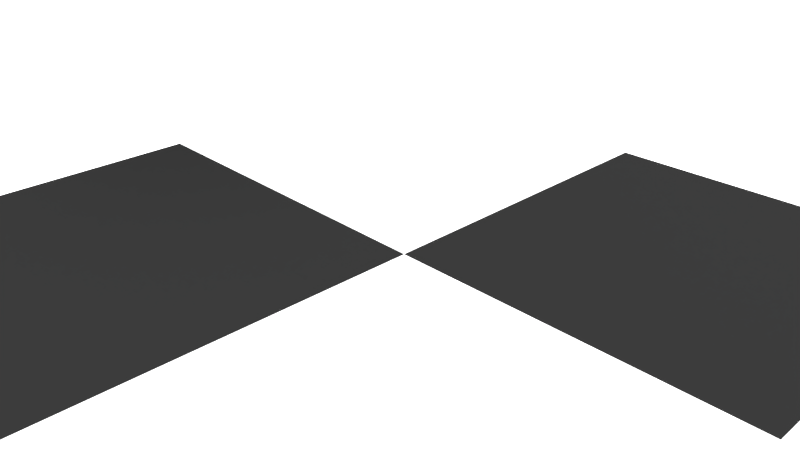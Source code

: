 # Source: mapping_rotate.blend  (saved by Blender 2.67.0; exported with 4.5.12 LTS)
import bpy
from mathutils import Matrix  # noqa: F401  (used for matrix-valued properties, if any)

bpy.ops.wm.read_factory_settings(use_empty=True)
scene = bpy.context.scene
scene.name = 'Scene'

# ---- collections
col_collection_1 = bpy.data.collections.new('Collection 1'); scene.collection.children.link(col_collection_1)

# ---- materials (node trees are filled in below, after node groups)
mat_material = bpy.data.materials.new('Material')
mat_material.alpha_threshold = 0.0
mat_material.roughness = 0.5
mat_material.line_color = (0.0, 0.0, 0.0, 1.0)
mat_material_001 = bpy.data.materials.new('Material.001')
mat_material_001.alpha_threshold = 0.0
mat_material_001.preview_render_type = 'CUBE'
mat_material_001.roughness = 0.5
mat_material_001.line_color = (0.0, 0.0, 0.0, 1.0)

# ---- material node trees
mat_material.use_nodes = True; mat_material.node_tree.nodes.clear()
_N = mat_material.node_tree.nodes; _L = mat_material.node_tree.links
n0 = _N.new('ShaderNodeOutputMaterial'); n0.name = 'Material Output'; n0.location = (300, 300)
n0.width = 120
n1 = _N.new('ShaderNodeEmission'); n1.name = 'Emission'; n1.location = (100, 300)
n1.width = 150
n1.inputs[1].default_value = 0.0
_L.new(n1.outputs[0], n0.inputs[0])
n0.is_active_output = True
mat_material_001.use_nodes = True; mat_material_001.node_tree.nodes.clear()
_N = mat_material_001.node_tree.nodes; _L = mat_material_001.node_tree.links
n0 = _N.new('ShaderNodeBsdfDiffuse'); n0.name = 'Diffuse BSDF'; n0.location = (361, 369)
n0.inputs[1].default_value = 0.4
n1 = _N.new('ShaderNodeOutputMaterial'); n1.name = 'Material Output'; n1.location = (542, 334)
n1.width = 120
n1.hide = True
n2 = _N.new('ShaderNodeTexChecker'); n2.name = 'Checker Texture'; n2.location = (181, 365)
n2.width = 150
n2.inputs[2].default_value = (0.02172, 0.02172, 0.02172, 1.0)
n2.inputs[3].default_value = 1.9
n3 = _N.new('ShaderNodeScript'); n3.name = 'Script'; n3.location = (52, 364)
n3.width = 100
n3.bytecode = 'OpenShadingLanguage 1.00\n# Compiled by oslc 1.3.0\nshader rotate\nparam\tvector\tVector\t0 0 0 \t\t %read{0,52} %write{2147483647,-1}\nparam\tvector\tBegin\t0 0 0 \t\t %read{5,54} %write{2147483647,-1}\nparam\tvector\tEnd\t0 0 1 \t\t %read{5,5} %write{2147483647,-1}\nparam\tfloat\tAngle\t0 \t\t %read{3,3} %write{2147483647,-1}\noparam\tvector\tResult\t0 0 0 \t\t %read{2147483647,-1} %write{0,54}\nlocal\tvector\t___230_axis\t %read{9,11} %write{6,6}\nlocal\tfloat\t___230_cosang\t %read{8,49} %write{7,7}\nlocal\tfloat\t___230_sinang\t %read{19,44} %write{7,7}\nlocal\tfloat\t___230_cosang1\t %read{18,43} %write{8,8}\nlocal\tfloat\t___230_x\t %read{12,44} %write{9,9}\nlocal\tfloat\t___230_y\t %read{17,42} %write{10,10}\nlocal\tfloat\t___230_z\t %read{19,47} %write{11,11}\nlocal\tmatrix\t___230_M\t %read{53,53} %write{51,51}\ntemp\tfloat\t$tmp1\t %read{7,7} %write{3,3}\nconst\tstring\t$const1\t"radians"\t\t %read{1,1} %write{2147483647,-1}\nconst\tfloat\t$const2\t3.1415927\t\t %read{2,2} %write{2147483647,-1}\nconst\tfloat\t$const3\t180\t\t %read{2,2} %write{2147483647,-1}\ntemp\tfloat\t$tmp2\t %read{3,3} %write{2,2}\nconst\tstring\t$const4\t"rotate"\t\t %read{4,4} %write{2147483647,-1}\ntemp\tvector\t$tmp3\t %read{6,6} %write{5,5}\nconst\tfloat\t$const5\t1\t\t %read{8,51} %write{2147483647,-1}\nconst\tint\t$const6\t0\t\t %read{9,9} %write{2147483647,-1}\nconst\tint\t$const7\t1\t\t %read{10,10} %write{2147483647,-1}\nconst\tint\t$const8\t2\t\t %read{11,11} %write{2147483647,-1}\ntemp\tfloat\t$tmp4\t %read{16,16} %write{12,12}\ntemp\tfloat\t$tmp5\t %read{14,14} %write{13,13}\ntemp\tfloat\t$tmp6\t %read{15,15} %write{14,14}\ntemp\tfloat\t$tmp7\t %read{16,16} %write{15,15}\ntemp\tfloat\t$tmp8\t %read{51,51} %write{16,16}\ntemp\tfloat\t$tmp9\t %read{18,18} %write{17,17}\ntemp\tfloat\t$tmp10\t %read{20,20} %write{18,18}\ntemp\tfloat\t$tmp11\t %read{20,20} %write{19,19}\ntemp\tfloat\t$tmp12\t %read{51,51} %write{20,20}\ntemp\tfloat\t$tmp13\t %read{22,22} %write{21,21}\ntemp\tfloat\t$tmp14\t %read{24,24} %write{22,22}\ntemp\tfloat\t$tmp15\t %read{24,24} %write{23,23}\ntemp\tfloat\t$tmp16\t %read{51,51} %write{24,24}\nconst\tfloat\t$const9\t0\t\t %read{51,51} %write{2147483647,-1}\ntemp\tfloat\t$tmp17\t %read{26,26} %write{25,25}\ntemp\tfloat\t$tmp18\t %read{28,28} %write{26,26}\ntemp\tfloat\t$tmp19\t %read{28,28} %write{27,27}\ntemp\tfloat\t$tmp20\t %read{51,51} %write{28,28}\ntemp\tfloat\t$tmp21\t %read{33,33} %write{29,29}\ntemp\tfloat\t$tmp22\t %read{31,31} %write{30,30}\ntemp\tfloat\t$tmp23\t %read{32,32} %write{31,31}\ntemp\tfloat\t$tmp24\t %read{33,33} %write{32,32}\ntemp\tfloat\t$tmp25\t %read{51,51} %write{33,33}\ntemp\tfloat\t$tmp26\t %read{35,35} %write{34,34}\ntemp\tfloat\t$tmp27\t %read{37,37} %write{35,35}\ntemp\tfloat\t$tmp28\t %read{37,37} %write{36,36}\ntemp\tfloat\t$tmp29\t %read{51,51} %write{37,37}\ntemp\tfloat\t$tmp30\t %read{39,39} %write{38,38}\ntemp\tfloat\t$tmp31\t %read{41,41} %write{39,39}\ntemp\tfloat\t$tmp32\t %read{41,41} %write{40,40}\ntemp\tfloat\t$tmp33\t %read{51,51} %write{41,41}\ntemp\tfloat\t$tmp34\t %read{43,43} %write{42,42}\ntemp\tfloat\t$tmp35\t %read{45,45} %write{43,43}\ntemp\tfloat\t$tmp36\t %read{45,45} %write{44,44}\ntemp\tfloat\t$tmp37\t %read{51,51} %write{45,45}\ntemp\tfloat\t$tmp38\t %read{50,50} %write{46,46}\ntemp\tfloat\t$tmp39\t %read{48,48} %write{47,47}\ntemp\tfloat\t$tmp40\t %read{49,49} %write{48,48}\ntemp\tfloat\t$tmp41\t %read{50,50} %write{49,49}\ntemp\tfloat\t$tmp42\t %read{51,51} %write{50,50}\ntemp\tvector\t$tmp43\t %read{54,54} %write{53,53}\ntemp\tvector\t$tmp44\t %read{53,53} %write{52,52}\ncode Result\n# c:\\\\users\\\\michel\\\\appdata\\\\local\\\\temp\\\\tmpfd94o4.osl:9\n#   Result = rotate(Vector,radians(Angle),Begin,End);\n\tassign\t\tResult Vector \t%filename{"c:\\\\users\\\\michel\\\\appdata\\\\local\\\\temp\\\\tmpfd94o4.osl"} %line{9} %argrw{"wr"}\ncode ___main___\n# c:\\\\users\\\\michel\\\\appdata\\\\local\\\\temp\\\\tmpfd94o4.osl:10\n# }\n\tfunctioncall\t$const1 4 \t%filename{"c:\\\\users\\\\michel\\\\appdata\\\\local\\\\temp\\\\tmpfd94o4.osl"} %line{10} %argrw{"r"}\n# E:/blender-2.67b-windows64\\\\2.67\\\\scripts\\\\addons\\\\cycles\\\\shader\\\\stdosl.h:88\n# // Basic math\n\tdiv\t\t$tmp2 $const2 $const3 \t%filename{"E:/blender-2.67b-windows64\\\\2.67\\\\scripts\\\\addons\\\\cycles\\\\shader\\\\stdosl.h"} %line{88} %argrw{"wrr"}\n\tmul\t\t$tmp1 Angle $tmp2 \t%argrw{"wrr"}\n# c:\\\\users\\\\michel\\\\appdata\\\\local\\\\temp\\\\tmpfd94o4.osl:10\n# }\n\tfunctioncall\t$const4 55 \t%filename{"c:\\\\users\\\\michel\\\\appdata\\\\local\\\\temp\\\\tmpfd94o4.osl"} %line{10} %argrw{"r"}\n# E:/blender-2.67b-windows64\\\\2.67\\\\scripts\\\\addons\\\\cycles\\\\shader\\\\stdosl.h:235\n# point  transform (string from, string to, point p) BUILTIN;\n\tsub\t\t$tmp3 End Begin \t%filename{"E:/blender-2.67b-windows64\\\\2.67\\\\scripts\\\\addons\\\\cycles\\\\shader\\\\stdosl.h"} %line{235} %argrw{"wrr"}\n\tnormalize\t___230_axis $tmp3 \t%argrw{"wr"}\n# E:/blender-2.67b-windows64\\\\2.67\\\\scripts\\\\addons\\\\cycles\\\\shader\\\\stdosl.h:237\n# vector transform (string to, vector p) { return transform("common",to,p); }\n\tsincos\t\t$tmp1 ___230_sinang ___230_cosang \t%line{237} %argrw{"rww"}\n# E:/blender-2.67b-windows64\\\\2.67\\\\scripts\\\\addons\\\\cycles\\\\shader\\\\stdosl.h:238\n# point  transform (string to, point p)  { return transform("common",to,p); }\n\tsub\t\t___230_cosang1 $const5 ___230_cosang \t%line{238} %argrw{"wrr"}\n# E:/blender-2.67b-windows64\\\\2.67\\\\scripts\\\\addons\\\\cycles\\\\shader\\\\stdosl.h:239\n# \n\tcompref\t\t___230_x ___230_axis $const6 \t%line{239} %argrw{"wrr"}\n\tcompref\t\t___230_y ___230_axis $const7 \t%argrw{"wrr"}\n\tcompref\t\t___230_z ___230_axis $const8 \t%argrw{"wrr"}\n# E:/blender-2.67b-windows64\\\\2.67\\\\scripts\\\\addons\\\\cycles\\\\shader\\\\stdosl.h:240\n# float transformu (string tounits, float x) BUILTIN;\n\tmul\t\t$tmp4 ___230_x ___230_x \t%line{240} %argrw{"wrr"}\n\tmul\t\t$tmp5 ___230_x ___230_x \t%argrw{"wrr"}\n\tsub\t\t$tmp6 $const5 $tmp5 \t%argrw{"wrr"}\n\tmul\t\t$tmp7 $tmp6 ___230_cosang \t%argrw{"wrr"}\n\tadd\t\t$tmp8 $tmp4 $tmp7 \t%argrw{"wrr"}\n# E:/blender-2.67b-windows64\\\\2.67\\\\scripts\\\\addons\\\\cycles\\\\shader\\\\stdosl.h:241\n# float transformu (string fromunits, string tounits, float x) BUILTIN;\n\tmul\t\t$tmp9 ___230_x ___230_y \t%line{241} %argrw{"wrr"}\n\tmul\t\t$tmp10 $tmp9 ___230_cosang1 \t%argrw{"wrr"}\n\tmul\t\t$tmp11 ___230_z ___230_sinang \t%argrw{"wrr"}\n\tadd\t\t$tmp12 $tmp10 $tmp11 \t%argrw{"wrr"}\n# E:/blender-2.67b-windows64\\\\2.67\\\\scripts\\\\addons\\\\cycles\\\\shader\\\\stdosl.h:242\n# \n\tmul\t\t$tmp13 ___230_x ___230_z \t%line{242} %argrw{"wrr"}\n\tmul\t\t$tmp14 $tmp13 ___230_cosang1 \t%argrw{"wrr"}\n\tmul\t\t$tmp15 ___230_y ___230_sinang \t%argrw{"wrr"}\n\tsub\t\t$tmp16 $tmp14 $tmp15 \t%argrw{"wrr"}\n# E:/blender-2.67b-windows64\\\\2.67\\\\scripts\\\\addons\\\\cycles\\\\shader\\\\stdosl.h:244\n# {\n\tmul\t\t$tmp17 ___230_x ___230_y \t%line{244} %argrw{"wrr"}\n\tmul\t\t$tmp18 $tmp17 ___230_cosang1 \t%argrw{"wrr"}\n\tmul\t\t$tmp19 ___230_z ___230_sinang \t%argrw{"wrr"}\n\tsub\t\t$tmp20 $tmp18 $tmp19 \t%argrw{"wrr"}\n# E:/blender-2.67b-windows64\\\\2.67\\\\scripts\\\\addons\\\\cycles\\\\shader\\\\stdosl.h:245\n#     vector axis = normalize (b - a);\n\tmul\t\t$tmp21 ___230_y ___230_y \t%line{245} %argrw{"wrr"}\n\tmul\t\t$tmp22 ___230_y ___230_y \t%argrw{"wrr"}\n\tsub\t\t$tmp23 $const5 $tmp22 \t%argrw{"wrr"}\n\tmul\t\t$tmp24 $tmp23 ___230_cosang \t%argrw{"wrr"}\n\tadd\t\t$tmp25 $tmp21 $tmp24 \t%argrw{"wrr"}\n# E:/blender-2.67b-windows64\\\\2.67\\\\scripts\\\\addons\\\\cycles\\\\shader\\\\stdosl.h:246\n#     float cosang, sinang;\n\tmul\t\t$tmp26 ___230_y ___230_z \t%line{246} %argrw{"wrr"}\n\tmul\t\t$tmp27 $tmp26 ___230_cosang1 \t%argrw{"wrr"}\n\tmul\t\t$tmp28 ___230_x ___230_sinang \t%argrw{"wrr"}\n\tadd\t\t$tmp29 $tmp27 $tmp28 \t%argrw{"wrr"}\n# E:/blender-2.67b-windows64\\\\2.67\\\\scripts\\\\addons\\\\cycles\\\\shader\\\\stdosl.h:248\n#     float cosang1 = 1.0 - cosang;\n\tmul\t\t$tmp30 ___230_x ___230_z \t%line{248} %argrw{"wrr"}\n\tmul\t\t$tmp31 $tmp30 ___230_cosang1 \t%argrw{"wrr"}\n\tmul\t\t$tmp32 ___230_y ___230_sinang \t%argrw{"wrr"}\n\tadd\t\t$tmp33 $tmp31 $tmp32 \t%argrw{"wrr"}\n# E:/blender-2.67b-windows64\\\\2.67\\\\scripts\\\\addons\\\\cycles\\\\shader\\\\stdosl.h:249\n#     float x = axis[0], y = axis[1], z = axis[2];\n\tmul\t\t$tmp34 ___230_y ___230_z \t%line{249} %argrw{"wrr"}\n\tmul\t\t$tmp35 $tmp34 ___230_cosang1 \t%argrw{"wrr"}\n\tmul\t\t$tmp36 ___230_x ___230_sinang \t%argrw{"wrr"}\n\tsub\t\t$tmp37 $tmp35 $tmp36 \t%argrw{"wrr"}\n# E:/blender-2.67b-windows64\\\\2.67\\\\scripts\\\\addons\\\\cycles\\\\shader\\\\stdosl.h:250\n#     matrix M = matrix (x * x + (1.0 - x * x) * cosang,\n\tmul\t\t$tmp38 ___230_z ___230_z \t%line{250} %argrw{"wrr"}\n\tmul\t\t$tmp39 ___230_z ___230_z \t%argrw{"wrr"}\n\tsub\t\t$tmp40 $const5 $tmp39 \t%argrw{"wrr"}\n\tmul\t\t$tmp41 $tmp40 ___230_cosang \t%argrw{"wrr"}\n\tadd\t\t$tmp42 $tmp38 $tmp41 \t%argrw{"wrr"}\n# E:/blender-2.67b-windows64\\\\2.67\\\\scripts\\\\addons\\\\cycles\\\\shader\\\\stdosl.h:252\n#                        x * z * cosang1 - y * sinang,\n\tmatrix\t\t___230_M $tmp8 $tmp12 $tmp16 $const9 $tmp20 $tmp25 $tmp29 $const9 $tmp33 $tmp37 $tmp42 $const9 $const9 $const9 $const9 $const5 \t%line{252} %argrw{"wrrrrrrrrrrrrrrrr"}\n# E:/blender-2.67b-windows64\\\\2.67\\\\scripts\\\\addons\\\\cycles\\\\shader\\\\stdosl.h:253\n#                        0.0,\n\tsub\t\t$tmp44 Vector Begin \t%line{253} %argrw{"wrr"}\n\ttransformv\t$tmp43 ___230_M $tmp44 \t%argrw{"wrr"}\n\tadd\t\tResult $tmp43 Begin \t%argrw{"wrr"}\n\tend\n'
n3.bytecode_hash = 'AB21137F64D10B83013478E63DD696FD'
n3.inputs[1].default_value = (0.4, 0.0, 0.0)
n3.inputs[2].default_value = (0.4, 0.0, 1.0)
n3.inputs[3].default_value = 34.15
n4 = _N.new('ShaderNodeTexCoord'); n4.name = 'Texture Coordinate'; n4.location = (-138, 375)
n4.width = 150
_L.new(n0.outputs[0], n1.inputs[0])
_L.new(n2.outputs[0], n0.inputs[0])
_L.new(n3.outputs[0], n2.inputs[0])
_L.new(n4.outputs[3], n3.inputs[0])
n1.is_active_output = True

# ---- world
world_world = bpy.data.worlds.new('World'); scene.world = world_world
world_world.use_nodes = True; world_world.node_tree.nodes.clear()
_N = world_world.node_tree.nodes; _L = world_world.node_tree.links
n0 = _N.new('ShaderNodeOutputWorld'); n0.name = 'World Output'; n0.location = (300, 300)
n0.width = 120
n1 = _N.new('ShaderNodeBackground'); n1.name = 'Background'; n1.location = (10, 300)
n1.width = 150
n1.inputs[0].default_value = (0.5721, 0.5721, 0.5721, 1.0)
n1.inputs[1].default_value = 4.0
_L.new(n1.outputs[0], n0.inputs[0])
n0.is_active_output = True
world_world.color = (0.05088, 0.05088, 0.05088)
world_world.use_sun_shadow = False
world_world.sun_shadow_jitter_overblur = 0.0
world_world.cycles.sampling_method = 'MANUAL'
world_world.cycles.sample_map_resolution = 256

# ---- cameras
cam_camera = bpy.data.cameras.new('Camera')
cam_camera.clip_end = 100.0
cam_camera.lens = 35.0
cam_camera.sensor_width = 32.0
cam_camera.sensor_height = 18.0
cam_camera.ortho_scale = 7.314
cam_camera.dof.focus_distance = 0.0

# ---- meshes
me_plane_001 = bpy.data.meshes.new('Plane.001')
me_plane_001.from_pydata([(1.0, -1.0, 0.0), (-1.0, -1.0, 0.0), (1.0, 1.0, 0.0), (-1.0, 1.0, 0.0)], [], [(1, 0, 2, 3)])
me_plane_001.materials.append(mat_material)
me_plane_001.use_remesh_preserve_volume = False
me_plane_001.use_remesh_preserve_attributes = False
me_plane_001.use_mirror_vertex_groups = False
me_plane_001.update()
me_plane = bpy.data.meshes.new('Plane')
me_plane.from_pydata([(1.0, -1.0, 0.0), (-1.0, -1.0, 0.0), (1.0, 1.0, 0.0), (-1.0, 1.0, 0.0)], [], [(1, 0, 2, 3)])
_uv = me_plane.uv_layers.new(name='UVMap')
_uv.uv.foreach_set('vector', [0.0, 0.0, 1.0, 0.0, 1.0, 1.0, 0.0, 1.0])
me_plane.materials.append(mat_material_001)
me_plane.use_remesh_preserve_volume = False
me_plane.use_remesh_preserve_attributes = False
me_plane.use_mirror_vertex_groups = False
me_plane.update()

# ---- objects
ob_plane_001 = bpy.data.objects.new('Plane.001', me_plane_001)
ob_plane = bpy.data.objects.new('Plane', me_plane)
ob_camera = bpy.data.objects.new('Camera', cam_camera)

# ---- transforms, parenting, visibility, modifiers, constraints
ob_plane_001.location = (-5.38, 0.5535, 4.078)
ob_plane_001.rotation_euler = (0.0, -0.7647, 0.0)
ob_plane_001.scale = (1.981, 1.981, 1.981)
ob_plane_001.lineart.crease_threshold = 0.0
ob_plane.location = (0.0, 0.0, 0.0)
ob_plane.scale = (5.262, 5.262, 5.262)
ob_plane.lineart.crease_threshold = 0.0
ob_camera.location = (7.481, -6.508, 5.344)
ob_camera.rotation_euler = (1.109, 0.01082, 0.8149)
ob_camera.lock_rotations_4d = False
ob_camera.empty_display_type = 'ARROWS'
ob_camera.color = (0.0, 0.0, 0.0, 0.0)
ob_camera.display_type = 'WIRE'
ob_camera.lineart.crease_threshold = 0.0

# ---- collection membership
col_collection_1.objects.link(ob_plane_001)
col_collection_1.objects.link(ob_plane)
col_collection_1.objects.link(ob_camera)

# ---- scene / render settings (as saved in the file)
scene.camera = ob_camera
scene.frame_start = 1; scene.frame_end = 250; scene.frame_set(1)
scene.render.engine = 'CYCLES'
scene.render.image_settings.color_mode = 'RGB'
scene.render.image_settings.compression = 90
scene.render.resolution_percentage = 50
scene.render.dither_intensity = 0.0
scene.render.bake_margin = 2
scene.render.bake_bias = 0.0
scene.cycles.shading_system = True
scene.cycles.use_denoising = False
scene.cycles.samples = 10
scene.cycles.sampling_pattern = 'TABULATED_SOBOL'
scene.cycles.light_sampling_threshold = 0.0
scene.cycles.use_adaptive_sampling = False
scene.cycles.use_light_tree = False
scene.cycles.blur_glossy = 0.0
scene.cycles.volume_bounces = 1
scene.cycles.pixel_filter_type = 'GAUSSIAN'
scene.cycles.sample_clamp_indirect = 0.0
scene.view_settings.view_transform = 'Standard'
bpy.context.view_layer.update()
